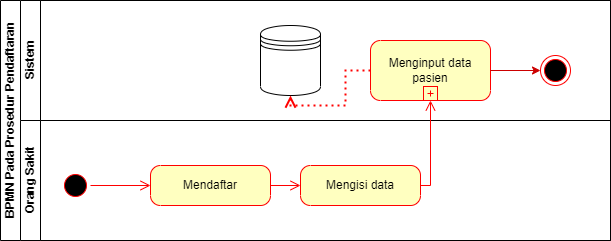

The diagram above was exported from draw.io. Its source (the exported page's mxGraphModel, read from the mxfile embedded in the PNG):
<mxGraphModel dx="1102" dy="685" grid="1" gridSize="10" guides="1" tooltips="1" connect="1" arrows="1" fold="1" page="1" pageScale="1" pageWidth="827" pageHeight="1169" math="0" shadow="0">
  <root>
    <mxCell id="7NHLsIuPHAYg_sffSVPA-0" />
    <mxCell id="7NHLsIuPHAYg_sffSVPA-1" parent="7NHLsIuPHAYg_sffSVPA-0" />
    <mxCell id="7NHLsIuPHAYg_sffSVPA-2" value="BPMN Pada Prosedur Pendaftaran" style="swimlane;html=1;childLayout=stackLayout;resizeParent=1;resizeParentMax=0;horizontal=0;startSize=20;horizontalStack=0;" parent="7NHLsIuPHAYg_sffSVPA-1" vertex="1">
      <mxGeometry x="30" y="130" width="610" height="240" as="geometry" />
    </mxCell>
    <mxCell id="7NHLsIuPHAYg_sffSVPA-3" value="Sistem" style="swimlane;html=1;startSize=20;horizontal=0;" parent="7NHLsIuPHAYg_sffSVPA-2" vertex="1">
      <mxGeometry x="20" width="590" height="120" as="geometry" />
    </mxCell>
    <mxCell id="ge1O0qa0ryFS_apKzfZE-10" value="" style="shape=datastore;whiteSpace=wrap;html=1;labelPosition=center;verticalLabelPosition=bottom;align=center;verticalAlign=top;" parent="7NHLsIuPHAYg_sffSVPA-3" vertex="1">
      <mxGeometry x="240" y="25" width="60" height="70" as="geometry" />
    </mxCell>
    <mxCell id="ge1O0qa0ryFS_apKzfZE-8" value="Menginput data pasien" style="points=[[0.25,0,0],[0.5,0,0],[0.75,0,0],[1,0.25,0],[1,0.5,0],[1,0.75,0],[0.75,1,0],[0.5,1,0],[0.25,1,0],[0,0.75,0],[0,0.5,0],[0,0.25,0]];shape=mxgraph.bpmn.task;whiteSpace=wrap;rectStyle=rounded;size=10;taskMarker=abstract;isLoopSub=1;fontFamily=Helvetica;fontSize=12;fontColor=#000000;align=center;strokeColor=#ff0000;fillColor=#ffffc0;html=1;" parent="7NHLsIuPHAYg_sffSVPA-3" vertex="1">
      <mxGeometry x="350" y="40" width="120" height="60" as="geometry" />
    </mxCell>
    <mxCell id="ge1O0qa0ryFS_apKzfZE-9" value="" style="edgeStyle=orthogonalEdgeStyle;html=1;verticalAlign=bottom;endArrow=open;endSize=8;strokeColor=#ff0000;rounded=0;entryX=0.5;entryY=1;entryDx=0;entryDy=0;dashed=1;dashPattern=1 2;strokeWidth=2;" parent="7NHLsIuPHAYg_sffSVPA-3" source="ge1O0qa0ryFS_apKzfZE-8" target="ge1O0qa0ryFS_apKzfZE-10" edge="1">
      <mxGeometry relative="1" as="geometry">
        <mxPoint x="390" y="280" as="targetPoint" />
        <Array as="points">
          <mxPoint x="325" y="70" />
          <mxPoint x="325" y="105" />
          <mxPoint x="270" y="105" />
        </Array>
      </mxGeometry>
    </mxCell>
    <mxCell id="ge1O0qa0ryFS_apKzfZE-11" value="" style="ellipse;html=1;shape=endState;fillColor=#000000;strokeColor=#ff0000;" parent="7NHLsIuPHAYg_sffSVPA-3" vertex="1">
      <mxGeometry x="520" y="55" width="30" height="30" as="geometry" />
    </mxCell>
    <mxCell id="ge1O0qa0ryFS_apKzfZE-12" style="edgeStyle=orthogonalEdgeStyle;rounded=0;orthogonalLoop=1;jettySize=auto;html=1;exitX=1;exitY=0.5;exitDx=0;exitDy=0;startArrow=none;startFill=0;endArrow=classic;endFill=1;strokeColor=#CC0000;" parent="7NHLsIuPHAYg_sffSVPA-3" source="ge1O0qa0ryFS_apKzfZE-8" target="ge1O0qa0ryFS_apKzfZE-11" edge="1">
      <mxGeometry relative="1" as="geometry" />
    </mxCell>
    <mxCell id="7NHLsIuPHAYg_sffSVPA-5" value="Orang Sakit" style="swimlane;html=1;startSize=20;horizontal=0;" parent="7NHLsIuPHAYg_sffSVPA-2" vertex="1">
      <mxGeometry x="20" y="120" width="590" height="120" as="geometry" />
    </mxCell>
    <mxCell id="ge1O0qa0ryFS_apKzfZE-0" value="" style="ellipse;html=1;shape=startState;fillColor=#000000;strokeColor=#ff0000;" parent="7NHLsIuPHAYg_sffSVPA-5" vertex="1">
      <mxGeometry x="40" y="50" width="30" height="30" as="geometry" />
    </mxCell>
    <mxCell id="ge1O0qa0ryFS_apKzfZE-1" value="" style="edgeStyle=orthogonalEdgeStyle;html=1;verticalAlign=bottom;endArrow=open;endSize=8;strokeColor=#ff0000;rounded=0;entryX=0;entryY=0.5;entryDx=0;entryDy=0;" parent="7NHLsIuPHAYg_sffSVPA-5" source="ge1O0qa0ryFS_apKzfZE-0" target="ge1O0qa0ryFS_apKzfZE-2" edge="1">
      <mxGeometry relative="1" as="geometry">
        <mxPoint x="120" y="65" as="targetPoint" />
      </mxGeometry>
    </mxCell>
    <mxCell id="ge1O0qa0ryFS_apKzfZE-2" value="Mendaftar" style="points=[[0.25,0,0],[0.5,0,0],[0.75,0,0],[1,0.25,0],[1,0.5,0],[1,0.75,0],[0.75,1,0],[0.5,1,0],[0.25,1,0],[0,0.75,0],[0,0.5,0],[0,0.25,0]];shape=mxgraph.bpmn.task;whiteSpace=wrap;rectStyle=rounded;size=10;taskMarker=abstract;fontFamily=Helvetica;fontSize=12;fontColor=#000000;align=center;strokeColor=#ff0000;fillColor=#ffffc0;html=1;" parent="7NHLsIuPHAYg_sffSVPA-5" vertex="1">
      <mxGeometry x="130" y="45" width="120" height="40" as="geometry" />
    </mxCell>
    <mxCell id="ge1O0qa0ryFS_apKzfZE-4" value="Mengisi data" style="points=[[0.25,0,0],[0.5,0,0],[0.75,0,0],[1,0.25,0],[1,0.5,0],[1,0.75,0],[0.75,1,0],[0.5,1,0],[0.25,1,0],[0,0.75,0],[0,0.5,0],[0,0.25,0]];shape=mxgraph.bpmn.task;whiteSpace=wrap;rectStyle=rounded;size=10;taskMarker=abstract;fontFamily=Helvetica;fontSize=12;fontColor=#000000;align=center;strokeColor=#ff0000;fillColor=#ffffc0;html=1;" parent="7NHLsIuPHAYg_sffSVPA-5" vertex="1">
      <mxGeometry x="280" y="45" width="120" height="40" as="geometry" />
    </mxCell>
    <mxCell id="ge1O0qa0ryFS_apKzfZE-3" value="" style="edgeStyle=orthogonalEdgeStyle;html=1;verticalAlign=bottom;endArrow=open;endSize=8;strokeColor=#ff0000;rounded=0;entryX=0;entryY=0.5;entryDx=0;entryDy=0;entryPerimeter=0;" parent="7NHLsIuPHAYg_sffSVPA-5" source="ge1O0qa0ryFS_apKzfZE-2" target="ge1O0qa0ryFS_apKzfZE-4" edge="1">
      <mxGeometry relative="1" as="geometry">
        <mxPoint x="180" y="-30" as="targetPoint" />
        <Array as="points" />
      </mxGeometry>
    </mxCell>
    <mxCell id="ge1O0qa0ryFS_apKzfZE-7" value="" style="edgeStyle=orthogonalEdgeStyle;html=1;verticalAlign=bottom;endArrow=open;endSize=8;strokeColor=#ff0000;rounded=0;entryX=0.5;entryY=1;entryDx=0;entryDy=0;exitX=1;exitY=0.5;exitDx=0;exitDy=0;exitPerimeter=0;" parent="7NHLsIuPHAYg_sffSVPA-2" source="ge1O0qa0ryFS_apKzfZE-4" target="ge1O0qa0ryFS_apKzfZE-8" edge="1">
      <mxGeometry relative="1" as="geometry">
        <mxPoint x="390" y="390" as="targetPoint" />
        <Array as="points">
          <mxPoint x="430" y="185" />
        </Array>
        <mxPoint x="580" y="300" as="sourcePoint" />
      </mxGeometry>
    </mxCell>
  </root>
</mxGraphModel>